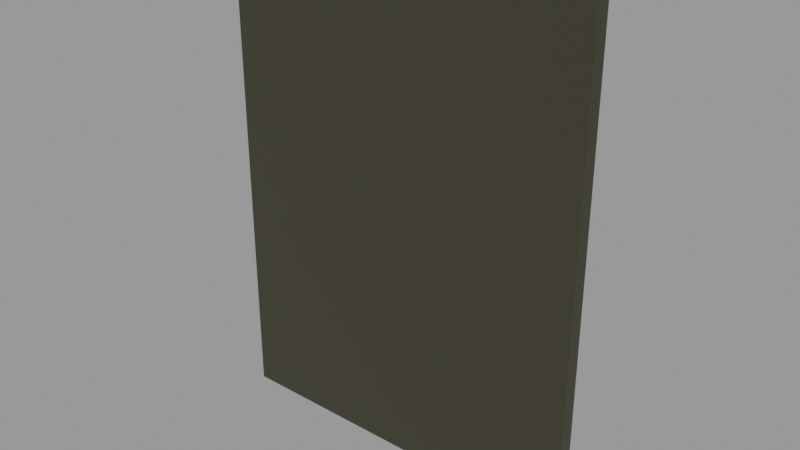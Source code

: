 # Source: book.blend  (saved by Blender 3.4.6; exported with 4.5.12 LTS)
import bpy
from mathutils import Matrix  # noqa: F401  (used for matrix-valued properties, if any)

bpy.ops.wm.read_factory_settings(use_empty=True)
scene = bpy.context.scene
scene.name = 'Scene'

# ---- collections
col_collection = bpy.data.collections.new('Collection'); scene.collection.children.link(col_collection)

# ---- materials (node trees are filled in below, after node groups)
mat_book_002 = bpy.data.materials.new('Book.002')
mat_book_002.use_transparent_shadow = False

# ---- material node trees
mat_book_002.use_nodes = True; mat_book_002.node_tree.nodes.clear()
_N = mat_book_002.node_tree.nodes; _L = mat_book_002.node_tree.links
n0 = _N.new('ShaderNodeBsdfPrincipled'); n0.name = 'Principled BSDF'; n0.location = (10, 300)
n0.distribution = 'GGX'
n0.subsurface_method = 'RANDOM_WALK_SKIN'
n0.inputs[0].default_value = (0.03415, 0.03218, 0.01765, 1.0)
n0.inputs[3].default_value = 1.45
n0.inputs[27].default_value = (0.0, 0.0, 0.0, 1.0)
n0.inputs[28].default_value = 1.0
n1 = _N.new('ShaderNodeOutputMaterial'); n1.name = 'Material Output'; n1.location = (300, 300)
_L.new(n0.outputs[0], n1.inputs[0])
n1.is_active_output = True

# ---- meshes
me_cube_008 = bpy.data.meshes.new('Cube.008')
me_cube_008.from_pydata([(-1.0, -1.0, -1.0), (-1.0, -1.0, 1.0), (-1.0, 1.0, -1.0), (-1.0, 1.0, 1.0), (1.0, -1.0, -1.0), (1.0, -1.0, 1.0), (1.0, 1.0, -1.0), (1.0, 1.0, 1.0)], [], [(0, 1, 3, 2), (2, 3, 7, 6), (6, 7, 5, 4), (4, 5, 1, 0), (2, 6, 4, 0), (7, 3, 1, 5)])
_uv = me_cube_008.uv_layers.new(name='UVMap')
_uv.uv.foreach_set('vector', [0.375, 0.0, 0.625, 0.0, 0.625, 0.25, 0.375, 0.25, 0.375, 0.25, 0.625, 0.25, 0.625, 0.5, 0.375, 0.5, 0.375, 0.5, 0.625, 0.5, 0.625, 0.75, 0.375, 0.75, 0.375, 0.75, 0.625, 0.75, 0.625, 1.0, 0.375, 1.0, 0.125, 0.5, 0.375, 0.5, 0.375, 0.75, 0.125, 0.75, 0.625, 0.5, 0.875, 0.5, 0.875, 0.75, 0.625, 0.75])
me_cube_008.materials.append(mat_book_002)
me_cube_008.update()

# ---- objects
ob_cover_book = bpy.data.objects.new('Cover book', me_cube_008)
ob_border = bpy.data.objects.new('Border', None)

# ---- transforms, parenting, visibility, modifiers, constraints
ob_cover_book.location = (0.0, 0.0, 0.0)
ob_cover_book.scale = (13.25, 0.5, 17.25)
ob_border.location = (0.4997, -2.304, -0.5515)
ob_border.rotation_euler = (1.571, -0.0, -0.0)
ob_border.scale = (6.9, 6.9, 1.0)
ob_border.empty_display_type = 'IMAGE'
ob_border.empty_display_size = 4.996
ob_border.empty_image_offset = (-0.4902, -0.479)
ob_border.use_empty_image_alpha = True
ob_border.color = (1.0, 1.0, 1.0, 0.87)

# ---- collection membership
col_collection.objects.link(ob_cover_book)
col_collection.objects.link(ob_border)

# ---- scene / render settings (as saved in the file)
scene.frame_start = 1; scene.frame_end = 250; scene.frame_set(2)
scene.render.engine = 'BLENDER_EEVEE_NEXT'
scene.cycles.sampling_pattern = 'TABULATED_SOBOL'
scene.cycles.use_light_tree = False
scene.view_settings.view_transform = 'Filmic'
scene.unit_settings.scale_length = 0.01
bpy.context.view_layer.update()

# ---- added for rendering (the .blend has no active camera and no usable light): camera, sun + grey world if the file has none
cam_auto = bpy.data.cameras.new('AutoCamera')
cam_auto.lens = 50.0
cam_auto.sensor_width = 36.0
cam_auto.clip_end = 1000.0
ob_auto_camera = bpy.data.objects.new('AutoCamera', cam_auto)
scene.collection.objects.link(ob_auto_camera)
ob_auto_camera.location = (40.2606, -48.3127, 32.2085)
ob_auto_camera.rotation_euler = (1.09748, -7.21219e-08, 0.694738)
scene.camera = ob_auto_camera
light_auto_sun = bpy.data.lights.new('AutoSun', 'SUN')
light_auto_sun.energy = 3.0
light_auto_sun.angle = 0.0523599
ob_auto_sun = bpy.data.objects.new('AutoSun', light_auto_sun)
scene.collection.objects.link(ob_auto_sun)
ob_auto_sun.rotation_euler = (0.872665, 0.174533, 0.523599)
if scene.world is None:
    world_auto = bpy.data.worlds.new('AutoWorld')
    world_auto.color = (0.3, 0.3, 0.3)
    scene.world = world_auto
bpy.context.view_layer.update()
